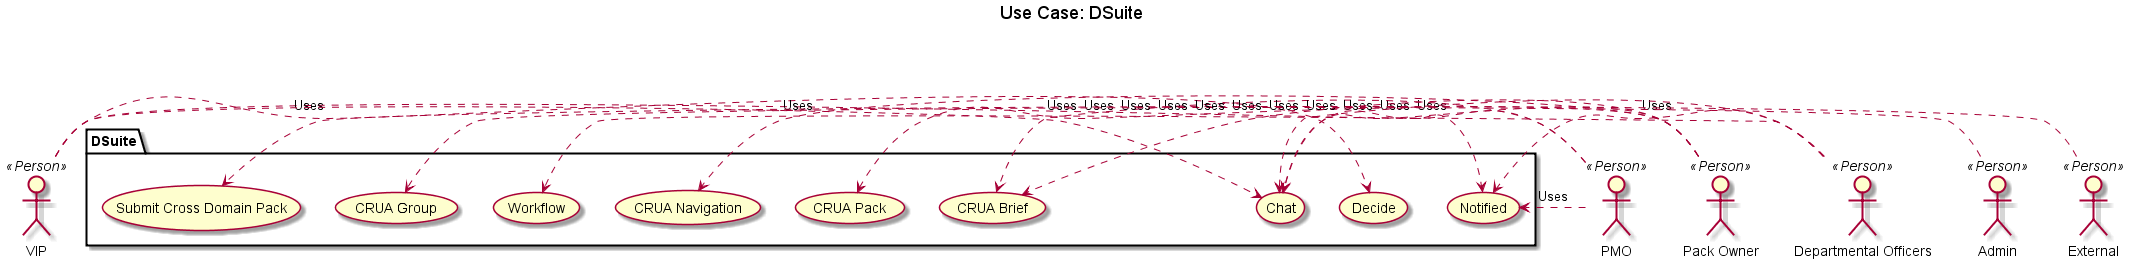

The diagram above was rendered by PlantUML. Its source (embedded in the PNG):
@startuml
title Use Case: DSuite
actor "VIP" <<Person>>  as P_VIP 
actor "PMO" <<Person>>  as P_PMO 
actor "Departmental Officers" <<Person>>  as P_OFFICER 
actor "Pack Owner" <<Person>>  as P_PACK_OWNER 
actor "Admin" <<Person>>  as P_ADMIN 
actor "External" <<Person>>  as P_EXTERNAL 

package "DSuite" {
  (Notified) as 2
  (Decide) as 3
  (Chat) as 4
  (CRUA Brief) as 5
  (Workflow) as 6
  (Submit Cross Domain Pack) as 7
  (CRUA Pack) as 8
  (CRUA Navigation) as 9
  (CRUA Group) as 10
}

P_VIP .> 2 : Uses
P_VIP .> 3 : Uses
P_VIP .> 4 : Uses

P_PMO .> 2 : Uses
P_PMO .> 4 : Uses
P_PMO .> 5 : Uses

P_PACK_OWNER .> 4 : Uses
P_PACK_OWNER .> 5 : Uses
P_PACK_OWNER .> 8 : Uses
P_PACK_OWNER .> 9 : Uses

P_OFFICER .> 2 : Uses
P_OFFICER .> 4 : Uses
P_OFFICER .> 6 : Uses

P_ADMIN .> 10 : Uses

P_EXTERNAL .> 7 : Uses


@enduml